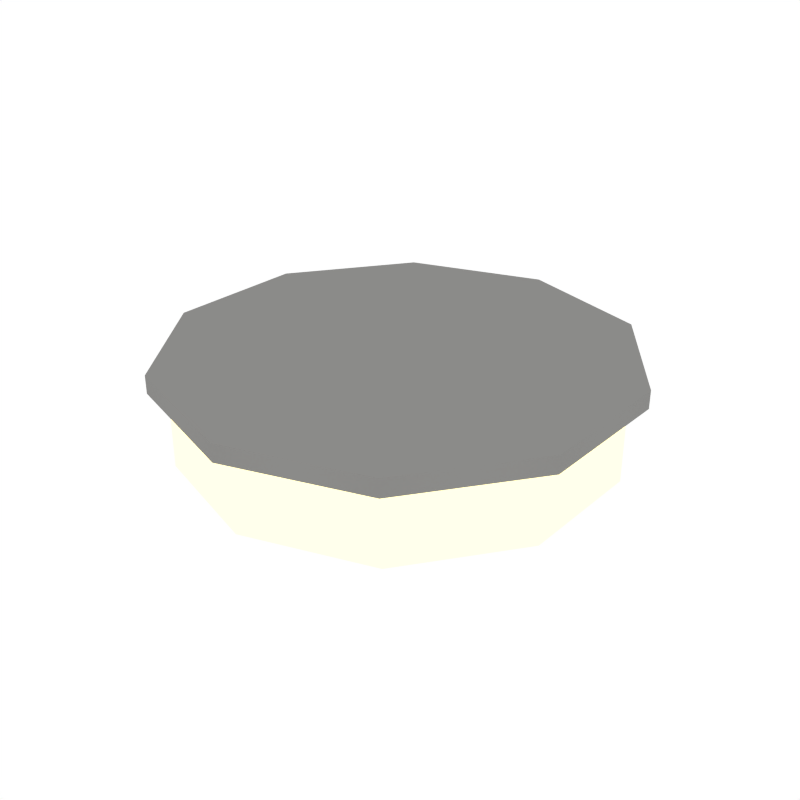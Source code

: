# Source: Light_Ceiling6.blend  (saved by Blender 2.79.0; exported with 4.5.12 LTS)
import bpy
from mathutils import Matrix  # noqa: F401  (used for matrix-valued properties, if any)

bpy.ops.wm.read_factory_settings(use_empty=True)
scene = bpy.context.scene
scene.name = 'Scene'

# ---- collections
col_collection_1 = bpy.data.collections.new('Collection 1'); scene.collection.children.link(col_collection_1)

# ---- materials (node trees are filled in below, after node groups)
mat_grey = bpy.data.materials.new('Grey')
mat_grey.alpha_threshold = 0.0
mat_grey.diffuse_color = (0.2598, 0.2571, 0.2492, 1.0)
mat_grey.roughness = 0.5
mat_light = bpy.data.materials.new('Light')
mat_light.alpha_threshold = 0.0
mat_light.roughness = 0.5

# ---- node groups
ng_auto_smooth = bpy.data.node_groups.new('Auto Smooth', 'GeometryNodeTree')
_s = ng_auto_smooth.interface.new_socket(name='Geometry', in_out='OUTPUT', socket_type='NodeSocketGeometry')
_s = ng_auto_smooth.interface.new_socket(name='Geometry', in_out='INPUT', socket_type='NodeSocketGeometry')
_s = ng_auto_smooth.interface.new_socket(name='Angle', in_out='INPUT', socket_type='NodeSocketFloat')
_s.subtype = 'ANGLE'
_s.min_value = 0.0
_s.max_value = 3.142
ng_auto_smooth.is_modifier = True
_N = ng_auto_smooth.nodes; _L = ng_auto_smooth.links
n0 = _N.new('NodeGroupOutput'); n0.name = 'Group Output'; n0.location = (480, -100)
n1 = _N.new('NodeGroupInput'); n1.name = 'Group Input'; n1.location = (-420, -300)
n2 = _N.new('NodeGroupInput'); n2.name = 'Group Input.001'; n2.location = (-60, -100)
n3 = _N.new('GeometryNodeSetShadeSmooth'); n3.name = 'Set Shade Smooth'; n3.location = (120, -100)
n3.domain = 'EDGE'
n4 = _N.new('GeometryNodeSetShadeSmooth'); n4.name = 'Set Shade Smooth.001'; n4.location = (300, -100)
n5 = _N.new('GeometryNodeInputMeshEdgeAngle'); n5.name = 'Edge Angle'; n5.location = (-420, -220)
n6 = _N.new('GeometryNodeInputEdgeSmooth'); n6.name = 'Is Edge Smooth'; n6.location = (-60, -160)
n7 = _N.new('GeometryNodeInputShadeSmooth'); n7.name = 'Is Face Smooth'; n7.location = (-240, -340)
n8 = _N.new('FunctionNodeBooleanMath'); n8.name = 'Boolean Math'; n8.location = (-60, -220)
n9 = _N.new('FunctionNodeCompare'); n9.name = 'Compare'; n9.location = (-240, -180)
n9.operation = 'LESS_EQUAL'
_L.new(n5.outputs[0], n9.inputs[0])
_L.new(n4.outputs[0], n0.inputs[0])
_L.new(n1.outputs[1], n9.inputs[1])
_L.new(n9.outputs[0], n8.inputs[0])
_L.new(n7.outputs[0], n8.inputs[1])
_L.new(n2.outputs[0], n3.inputs[0])
_L.new(n6.outputs[0], n3.inputs[1])
_L.new(n3.outputs[0], n4.inputs[0])
_L.new(n8.outputs[0], n3.inputs[2])
n0.is_active_output = True

# ---- material node trees
mat_light.use_nodes = True; mat_light.node_tree.nodes.clear()
_N = mat_light.node_tree.nodes; _L = mat_light.node_tree.links
n0 = _N.new('ShaderNodeOutputMaterial'); n0.name = 'Material Output'; n0.location = (300, 300)
n1 = _N.new('ShaderNodeEmission'); n1.name = 'Emission'; n1.location = (10, 300)
n1.inputs[0].default_value = (0.8, 0.6919, 0.3367, 1.0)
n1.inputs[1].default_value = 2.5
_L.new(n1.outputs[0], n0.inputs[0])
n0.is_active_output = True

# ---- world
world_world = bpy.data.worlds.new('World'); scene.world = world_world
world_world.color = (1.0, 1.0, 1.0)
world_world.use_sun_shadow = False
world_world.sun_shadow_jitter_overblur = 0.0
world_world.cycles.sampling_method = 'NONE'
world_world.cycles.sample_map_resolution = 256

# ---- meshes
me_cylinder_035 = bpy.data.meshes.new('Cylinder.035')
me_cylinder_035.from_pydata([(0.0, 0.2792, -0.01923), (0.0, 0.2792, 0.002505), (0.1641, 0.2259, -0.01923), (0.1641, 0.2259, 0.002505), (0.2655, 0.08628, -0.01923), (0.2655, 0.08628, 0.002505), (0.2655, -0.08628, -0.01923), (0.2655, -0.08628, 0.002505), (0.1641, -0.2259, -0.01923), (0.1641, -0.2259, 0.002505), (-2.441e-08, -0.2792, -0.01923), (-2.441e-08, -0.2792, 0.002505), (-0.1641, -0.2259, -0.01923), (-0.1641, -0.2259, 0.002505), (-0.2655, -0.08628, -0.01923), (-0.2655, -0.08628, 0.002505), (-0.2655, 0.08628, -0.01923), (-0.2655, 0.08628, 0.002505), (-0.1641, 0.2259, -0.01923), (-0.1641, 0.2259, 0.002505), (6.501e-10, 0.2574, -0.01923), (0.1513, 0.2082, -0.01923), (0.2448, 0.07954, -0.01923), (0.2448, -0.07954, -0.01923), (0.1513, -0.2082, -0.01923), (-2.185e-08, -0.2574, -0.01923), (-0.1513, -0.2082, -0.01923), (-0.2448, -0.07954, -0.01923), (-0.2448, 0.07954, -0.01923), (-0.1513, 0.2082, -0.01923), (6.501e-10, 0.2574, -0.112), (0.1513, 0.2082, -0.112), (0.2448, 0.07954, -0.112), (0.2448, -0.07954, -0.112), (0.1513, -0.2082, -0.112), (-2.185e-08, -0.2574, -0.112), (-0.1513, -0.2082, -0.112), (-0.2448, -0.07954, -0.112), (-0.2448, 0.07954, -0.112), (-0.1513, 0.2082, -0.112), (7.117e-09, 0.04039, -0.002087), (0.02374, 0.03268, -0.002087), (0.03842, 0.01248, -0.002087), (0.03842, -0.01248, -0.002087), (0.02374, -0.03268, -0.002087), (3.586e-09, -0.04039, -0.002087), (-0.02374, -0.03268, -0.002087), (-0.03842, -0.01248, -0.002087), (-0.03842, 0.01248, -0.002087), (-0.02374, 0.03268, -0.002087), (0.02374, 0.03268, -0.1262), (7.117e-09, 0.04039, -0.1262), (0.03842, 0.01248, -0.1262), (0.03842, -0.01248, -0.1262), (0.02374, -0.03268, -0.1262), (3.586e-09, -0.04039, -0.1262), (-0.02374, -0.03268, -0.1262), (-0.03842, -0.01248, -0.1262), (-0.03842, 0.01248, -0.1262), (-0.02374, 0.03268, -0.1262)], [], [(0, 1, 3, 2), (2, 3, 5, 4), (4, 5, 7, 6), (6, 7, 9, 8), (8, 9, 11, 10), (10, 11, 13, 12), (12, 13, 15, 14), (14, 15, 17, 16), (3, 1, 19, 17, 15, 13, 11, 9, 7, 5), (16, 17, 19, 18), (18, 19, 1, 0), (16, 18, 29, 28), (22, 23, 33, 32), (14, 16, 28, 27), (12, 14, 27, 26), (10, 12, 26, 25), (8, 10, 25, 24), (6, 8, 24, 23), (0, 2, 21, 20), (4, 6, 23, 22), (2, 4, 22, 21), (18, 0, 20, 29), (30, 31, 32, 33, 34, 35, 36, 37, 38, 39), (29, 20, 30, 39), (26, 27, 37, 36), (23, 24, 34, 33), (20, 21, 31, 30), (27, 28, 38, 37), (24, 25, 35, 34), (21, 22, 32, 31), (28, 29, 39, 38), (25, 26, 36, 35), (41, 40, 49, 48, 47, 46, 45, 44, 43, 42), (50, 52, 53, 54, 55, 56, 57, 58, 59, 51), (47, 57, 56, 46), (44, 54, 53, 43), (41, 50, 51, 40), (48, 58, 57, 47), (45, 55, 54, 44), (42, 52, 50, 41), (49, 59, 58, 48), (46, 56, 55, 45), (43, 53, 52, 42), (40, 51, 59, 49)])
me_cylinder_035.polygons.foreach_set('use_smooth', [True] * 44)
me_cylinder_035.polygons.foreach_set('material_index', [0, 0, 0, 0, 0, 0, 0, 0, 0, 0, 0, 0, 1, 0, 0, 0, 0, 0, 0, 0, 0, 0, 1, 1, 1, 1, 1, 1, 1, 1, 1, 1, 0, 0, 0, 0, 0, 0, 0, 0, 0, 0, 0, 0])
me_cylinder_035.materials.append(mat_grey)
me_cylinder_035.materials.append(mat_light)
me_cylinder_035.use_remesh_preserve_volume = False
me_cylinder_035.use_remesh_preserve_attributes = False
me_cylinder_035.use_mirror_vertex_groups = False
me_cylinder_035.update()

# ---- objects
ob_light_ceiling6 = bpy.data.objects.new('Light_Ceiling6', me_cylinder_035)

# ---- transforms, parenting, visibility, modifiers, constraints
ob_light_ceiling6.location = (0.0, 0.0, 0.0)
ob_light_ceiling6.lineart.crease_threshold = 0.0
_m = ob_light_ceiling6.modifiers.new('Auto Smooth', 'NODES')
_m.node_group = ng_auto_smooth
_gi = [s.identifier for s in ng_auto_smooth.interface.items_tree if s.item_type == 'SOCKET' and s.in_out == 'INPUT']
_m[_gi[1]] = 0.7313  # Angle

# ---- collection membership
col_collection_1.objects.link(ob_light_ceiling6)

# ---- scene / render settings (as saved in the file)
scene.frame_start = 1; scene.frame_end = 250; scene.frame_set(0)
scene.render.engine = 'CYCLES'
scene.render.resolution_x = 1000
scene.render.resolution_y = 1000
scene.render.dither_intensity = 0.0
scene.cycles.samples = 200
scene.cycles.sampling_pattern = 'TABULATED_SOBOL'
scene.cycles.light_sampling_threshold = 0.0
scene.cycles.use_adaptive_sampling = False
scene.cycles.use_light_tree = False
scene.cycles.caustics_reflective = False
scene.cycles.caustics_refractive = False
scene.cycles.blur_glossy = 0.0
scene.cycles.max_bounces = 2
scene.cycles.pixel_filter_type = 'GAUSSIAN'
scene.cycles.sample_clamp_indirect = 0.0
scene.view_settings.view_transform = 'Standard'
bpy.context.view_layer.update()

# ---- added for rendering (the .blend has no active camera): camera
cam_auto = bpy.data.cameras.new('AutoCamera')
cam_auto.lens = 50.0
cam_auto.sensor_width = 36.0
cam_auto.clip_end = 1000.0
ob_auto_camera = bpy.data.objects.new('AutoCamera', cam_auto)
scene.collection.objects.link(ob_auto_camera)
ob_auto_camera.location = (0.722889, -0.867467, 0.516459)
ob_auto_camera.rotation_euler = (1.09748, -7.21219e-08, 0.694738)
scene.camera = ob_auto_camera
bpy.context.view_layer.update()
